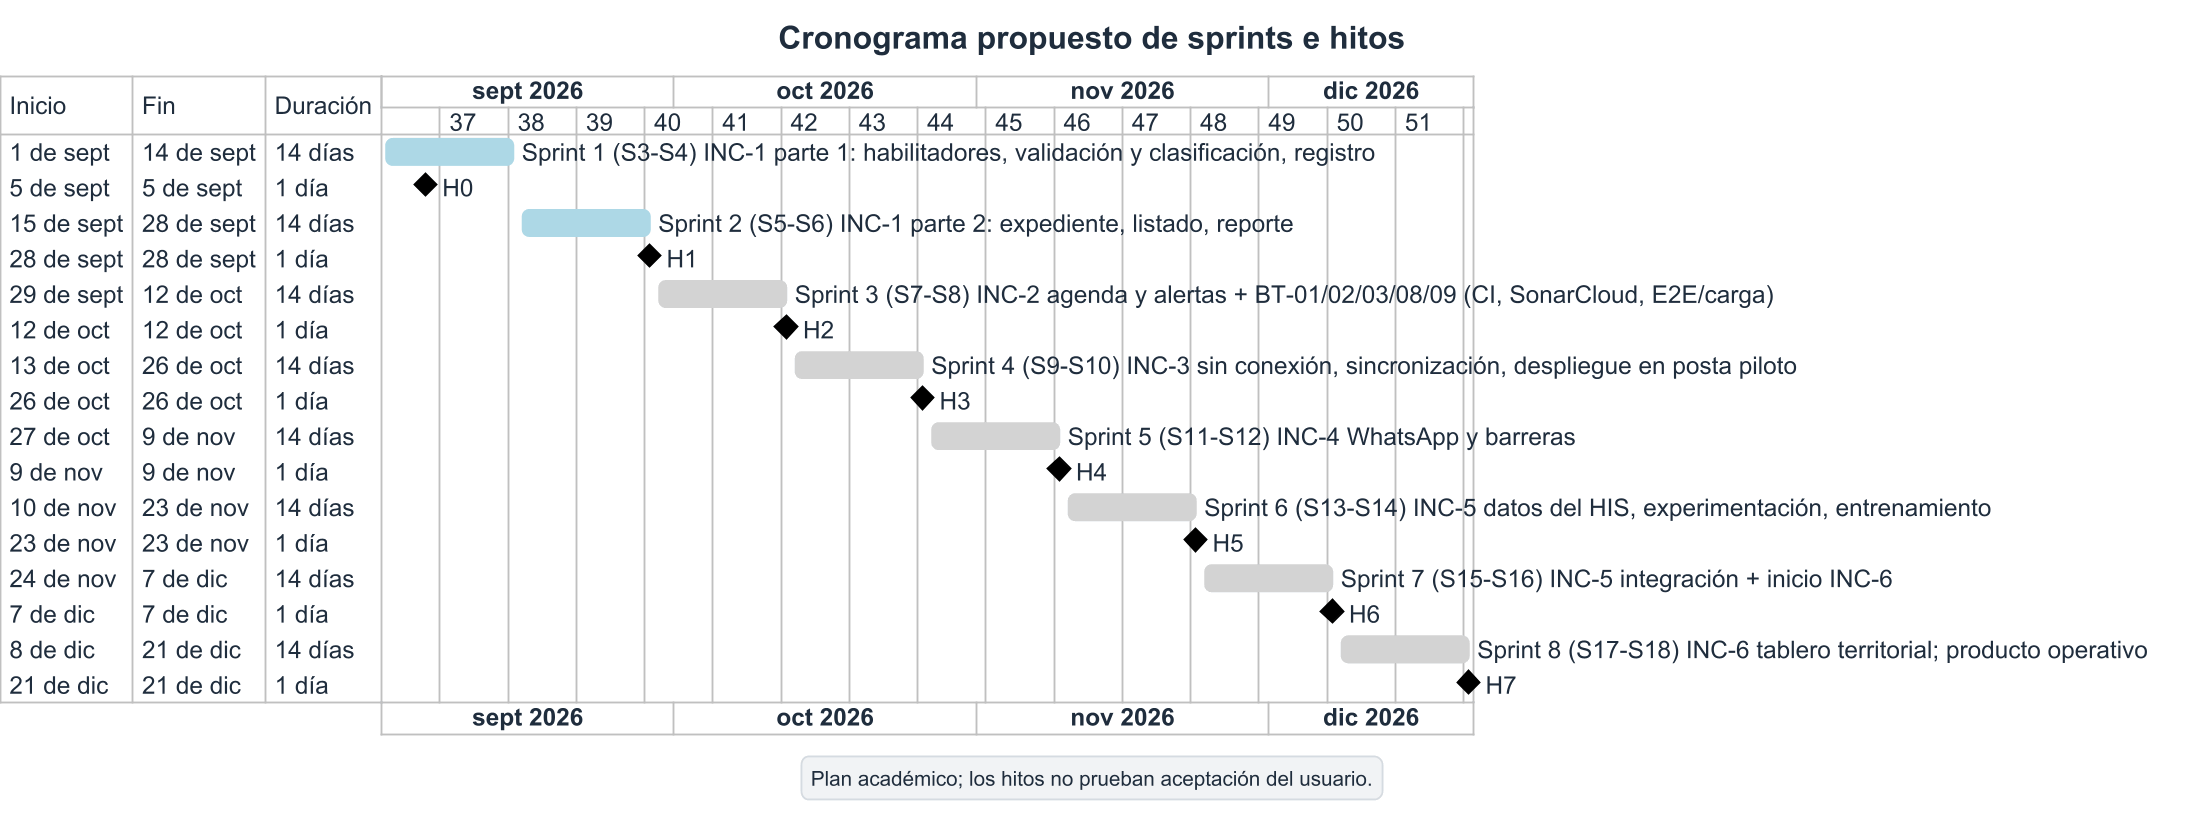

The diagram above was rendered by PlantUML. Its source (embedded in the PNG):
@startgantt 33_s34_cronograma_sprints_hitos
skinparamlocked dpi 180
!include _tema.puml
title Cronograma propuesto de sprints e hitos
Project starts 2026-09-01
printscale weekly
language es
[Sprint 1 (S3-S4) INC-1 parte 1: habilitadores, validación y clasificación, registro] as [S1] starts 2026-09-01
[S1] ends 2026-09-14
[S1] is colored in LightBlue
[H0] happens 2026-09-05
[Sprint 2 (S5-S6) INC-1 parte 2: expediente, listado, reporte] as [S2] starts 2026-09-15
[S2] ends 2026-09-28
[S2] is colored in LightBlue
[H1] happens 2026-09-28
[Sprint 3 (S7-S8) INC-2 agenda y alertas + BT-01/02/03/08/09 (CI, SonarCloud, E2E/carga)] as [S3] starts 2026-09-29
[S3] ends 2026-10-12
[S3] is colored in LightGray
[H2] happens 2026-10-12
[Sprint 4 (S9-S10) INC-3 sin conexión, sincronización, despliegue en posta piloto] as [S4] starts 2026-10-13
[S4] ends 2026-10-26
[S4] is colored in LightGray
[H3] happens 2026-10-26
[Sprint 5 (S11-S12) INC-4 WhatsApp y barreras] as [S5] starts 2026-10-27
[S5] ends 2026-11-09
[S5] is colored in LightGray
[H4] happens 2026-11-09
[Sprint 6 (S13-S14) INC-5 datos del HIS, experimentación, entrenamiento] as [S6] starts 2026-11-10
[S6] ends 2026-11-23
[S6] is colored in LightGray
[H5] happens 2026-11-23
[Sprint 7 (S15-S16) INC-5 integración + inicio INC-6] as [S7] starts 2026-11-24
[S7] ends 2026-12-07
[S7] is colored in LightGray
[H6] happens 2026-12-07
[Sprint 8 (S17-S18) INC-6 tablero territorial; producto operativo] as [S8] starts 2026-12-08
[S8] ends 2026-12-21
[S8] is colored in LightGray
[H7] happens 2026-12-21
legend bottom
Plan académico; los hitos no prueban aceptación del usuario.
endlegend
@endgantt